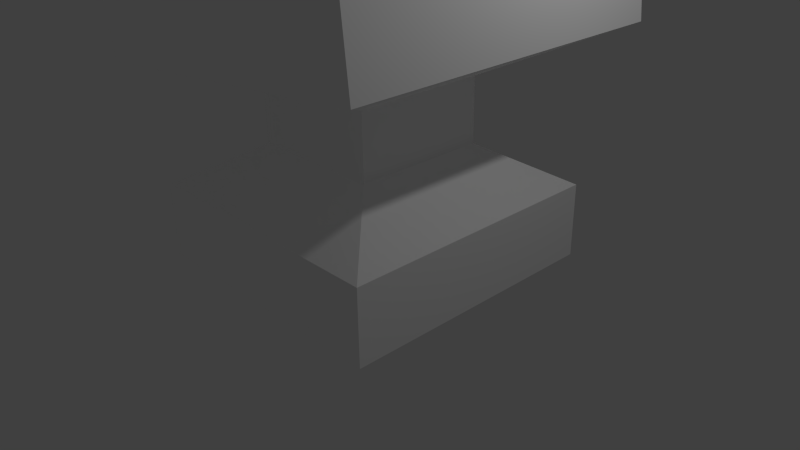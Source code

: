 # Source: launcher.blend  (saved by Blender 2.75.0; exported with 4.5.12 LTS)
import bpy
from mathutils import Matrix  # noqa: F401  (used for matrix-valued properties, if any)

bpy.ops.wm.read_factory_settings(use_empty=True)
scene = bpy.context.scene
scene.name = 'Scene'

# ---- collections
col_collection_1 = bpy.data.collections.new('Collection 1'); scene.collection.children.link(col_collection_1)

# ---- materials (node trees are filled in below, after node groups)
mat_material = bpy.data.materials.new('Material')
mat_material.alpha_threshold = 0.0
mat_material.use_transparent_shadow = False
mat_material.diffuse_color = (1.0, 1.0, 1.0, 1.0)
mat_material.roughness = 0.5
mat_material.line_color = (0.0, 0.0, 0.0, 1.0)

# ---- material node trees

# ---- world
world_world = bpy.data.worlds.new('World'); scene.world = world_world
world_world.color = (0.05088, 0.05088, 0.05088)
world_world.use_sun_shadow = False
world_world.sun_shadow_jitter_overblur = 0.0
world_world.cycles.sampling_method = 'MANUAL'
world_world.cycles.sample_map_resolution = 256

# ---- cameras
cam_camera = bpy.data.cameras.new('Camera')
cam_camera.clip_end = 100.0
cam_camera.lens = 35.0
cam_camera.sensor_width = 32.0
cam_camera.sensor_height = 18.0
cam_camera.ortho_scale = 7.314
cam_camera.dof.focus_distance = 0.0
cam_camera.dof.aperture_fstop = 128.0

# ---- lights
light_lamp = bpy.data.lights.new('Lamp', 'POINT')
light_lamp.transmission_factor = 0.0
light_lamp.cutoff_distance = 30.0
light_lamp.energy = 100.0
light_lamp.shadow_buffer_clip_start = 1.001
light_lamp.shadow_soft_size = 0.1
light_lamp.shadow_maximum_resolution = 0.006
light_lamp.use_absolute_resolution = True
light_lamp.cycles.use_multiple_importance_sampling = False

# ---- meshes
me_cube = bpy.data.meshes.new('Cube')
me_cube.from_pydata([(1.777, 1.777, 0.01255), (1.777, -1.777, 0.01255), (-1.777, -1.777, 0.01255), (-1.777, 1.777, 0.01255), (1.777, 1.777, 0.9808), (1.777, -1.777, 0.9808), (-1.777, -1.777, 0.9808), (-1.777, 1.777, 0.9808), (0.873, 0.873, 1.525), (0.873, -0.873, 1.525), (-0.873, -0.873, 1.525), (-0.873, 0.873, 1.525), (0.873, 0.873, 2.36), (0.873, -0.873, 2.36), (-0.873, -0.873, 2.36), (-0.873, 0.873, 2.36), (2.209, 2.127, 2.998), (2.209, -2.127, 2.998), (-2.024, -2.127, 2.578), (-2.024, 2.127, 2.578), (2.024, 2.127, 4.862), (2.024, -2.127, 4.862), (-2.209, -2.127, 4.442), (-2.209, 2.127, 4.442)], [], [(0, 1, 2, 3), (6, 5, 9, 10), (0, 4, 5, 1), (1, 5, 6, 2), (2, 6, 7, 3), (4, 0, 3, 7), (10, 9, 13, 14), (5, 4, 8, 9), (7, 6, 10, 11), (4, 7, 11, 8), (15, 14, 18, 19), (9, 8, 12, 13), (11, 10, 14, 15), (8, 11, 15, 12), (18, 17, 21, 22), (12, 15, 19, 16), (14, 13, 17, 18), (13, 12, 16, 17), (20, 23, 22, 21), (17, 16, 20, 21), (19, 18, 22, 23), (16, 19, 23, 20)])
me_cube.materials.append(mat_material)
me_cube.use_remesh_preserve_volume = False
me_cube.use_remesh_preserve_attributes = False
me_cube.use_mirror_vertex_groups = False
me_cube.update()

# ---- objects
ob_cube = bpy.data.objects.new('Cube', me_cube)
ob_lamp = bpy.data.objects.new('Lamp', light_lamp)
ob_camera = bpy.data.objects.new('Camera', cam_camera)

# ---- transforms, parenting, visibility, modifiers, constraints
ob_cube.location = (0.0, 0.0, 0.0)
ob_cube.lock_rotations_4d = False
ob_cube.empty_display_type = 'ARROWS'
ob_cube.lineart.crease_threshold = 0.0
ob_lamp.location = (4.076, 1.005, 5.904)
ob_lamp.rotation_euler = (0.6503, 0.05522, 1.866)
ob_lamp.lock_rotations_4d = False
ob_lamp.empty_display_type = 'ARROWS'
ob_lamp.color = (0.0, 0.0, 0.0, 0.0)
ob_lamp.lineart.crease_threshold = 0.0
ob_camera.location = (7.481, -6.508, 5.344)
ob_camera.rotation_euler = (1.109, 0.01082, 0.8149)
ob_camera.lock_rotations_4d = False
ob_camera.empty_display_type = 'ARROWS'
ob_camera.color = (0.0, 0.0, 0.0, 0.0)
ob_camera.display_type = 'WIRE'
ob_camera.lineart.crease_threshold = 0.0

# ---- collection membership
col_collection_1.objects.link(ob_cube)
col_collection_1.objects.link(ob_lamp)
col_collection_1.objects.link(ob_camera)

# ---- scene / render settings (as saved in the file)
scene.camera = ob_camera
scene.frame_start = 1; scene.frame_end = 250; scene.frame_set(1)
scene.render.engine = 'BLENDER_EEVEE_NEXT'
scene.render.resolution_percentage = 50
scene.render.dither_intensity = 0.0
scene.cycles.use_denoising = False
scene.cycles.samples = 10
scene.cycles.sampling_pattern = 'TABULATED_SOBOL'
scene.cycles.light_sampling_threshold = 0.0
scene.cycles.use_adaptive_sampling = False
scene.cycles.use_light_tree = False
scene.cycles.blur_glossy = 0.0
scene.cycles.pixel_filter_type = 'GAUSSIAN'
scene.cycles.sample_clamp_indirect = 0.0
scene.view_settings.view_transform = 'Standard'
bpy.context.view_layer.update()
